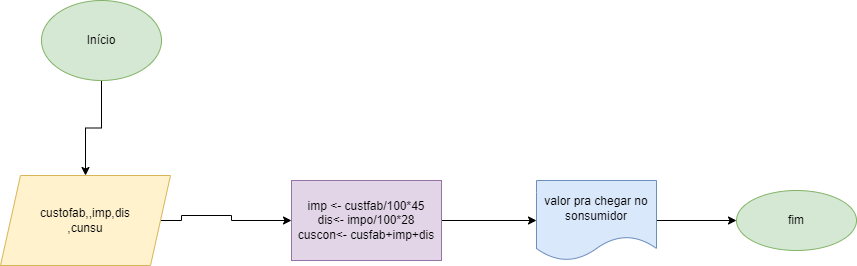

The diagram above was exported from draw.io. Its source (the exported page's mxGraphModel, read from the mxfile embedded in the PNG):
<mxGraphModel dx="460" dy="784" grid="1" gridSize="10" guides="1" tooltips="1" connect="1" arrows="1" fold="1" page="1" pageScale="1" pageWidth="827" pageHeight="1169" math="0" shadow="0">
  <root>
    <mxCell id="0" />
    <mxCell id="1" parent="0" />
    <mxCell id="C8AO23Eym0YkMHwTmSfj-12" value="" style="edgeStyle=orthogonalEdgeStyle;rounded=0;orthogonalLoop=1;jettySize=auto;html=1;" edge="1" parent="1" source="C8AO23Eym0YkMHwTmSfj-2" target="C8AO23Eym0YkMHwTmSfj-11">
      <mxGeometry relative="1" as="geometry" />
    </mxCell>
    <mxCell id="C8AO23Eym0YkMHwTmSfj-2" value="Início" style="ellipse;whiteSpace=wrap;html=1;fillColor=#d5e8d4;strokeColor=#82b366;" vertex="1" parent="1">
      <mxGeometry x="140" y="330" width="120" height="80" as="geometry" />
    </mxCell>
    <mxCell id="C8AO23Eym0YkMHwTmSfj-3" value="" style="edgeStyle=orthogonalEdgeStyle;rounded=0;orthogonalLoop=1;jettySize=auto;html=1;exitX=1;exitY=0.5;exitDx=0;exitDy=0;" edge="1" parent="1" target="C8AO23Eym0YkMHwTmSfj-5" source="C8AO23Eym0YkMHwTmSfj-11">
      <mxGeometry relative="1" as="geometry">
        <mxPoint x="270" y="545" as="sourcePoint" />
        <Array as="points">
          <mxPoint x="280" y="545" />
          <mxPoint x="330" y="545" />
          <mxPoint x="330" y="550" />
        </Array>
      </mxGeometry>
    </mxCell>
    <mxCell id="C8AO23Eym0YkMHwTmSfj-4" value="" style="edgeStyle=orthogonalEdgeStyle;rounded=0;orthogonalLoop=1;jettySize=auto;html=1;" edge="1" parent="1" source="C8AO23Eym0YkMHwTmSfj-5" target="C8AO23Eym0YkMHwTmSfj-7">
      <mxGeometry relative="1" as="geometry" />
    </mxCell>
    <mxCell id="C8AO23Eym0YkMHwTmSfj-5" value="imp &amp;lt;- custfab/100*45&lt;br&gt;dis&amp;lt;- impo/100*28&lt;br&gt;cuscon&amp;lt;- cusfab+imp+dis" style="whiteSpace=wrap;html=1;fillColor=#e1d5e7;strokeColor=#9673a6;" vertex="1" parent="1">
      <mxGeometry x="390" y="510" width="150" height="80" as="geometry" />
    </mxCell>
    <mxCell id="C8AO23Eym0YkMHwTmSfj-6" value="" style="edgeStyle=orthogonalEdgeStyle;rounded=0;orthogonalLoop=1;jettySize=auto;html=1;" edge="1" parent="1" source="C8AO23Eym0YkMHwTmSfj-7" target="C8AO23Eym0YkMHwTmSfj-8">
      <mxGeometry relative="1" as="geometry" />
    </mxCell>
    <mxCell id="C8AO23Eym0YkMHwTmSfj-7" value="valor pra chegar no sonsumidor" style="shape=document;whiteSpace=wrap;html=1;boundedLbl=1;fillColor=#dae8fc;strokeColor=#6c8ebf;" vertex="1" parent="1">
      <mxGeometry x="635" y="510" width="120" height="80" as="geometry" />
    </mxCell>
    <mxCell id="C8AO23Eym0YkMHwTmSfj-8" value="fim" style="ellipse;whiteSpace=wrap;html=1;fillColor=#d5e8d4;strokeColor=#82b366;" vertex="1" parent="1">
      <mxGeometry x="835" y="520" width="120" height="60" as="geometry" />
    </mxCell>
    <mxCell id="C8AO23Eym0YkMHwTmSfj-11" value="custofab,,imp,dis&lt;br&gt;,cunsu" style="shape=parallelogram;perimeter=parallelogramPerimeter;whiteSpace=wrap;html=1;fixedSize=1;fillColor=#fff2cc;strokeColor=#d6b656;" vertex="1" parent="1">
      <mxGeometry x="99" y="505" width="170" height="90" as="geometry" />
    </mxCell>
  </root>
</mxGraphModel>